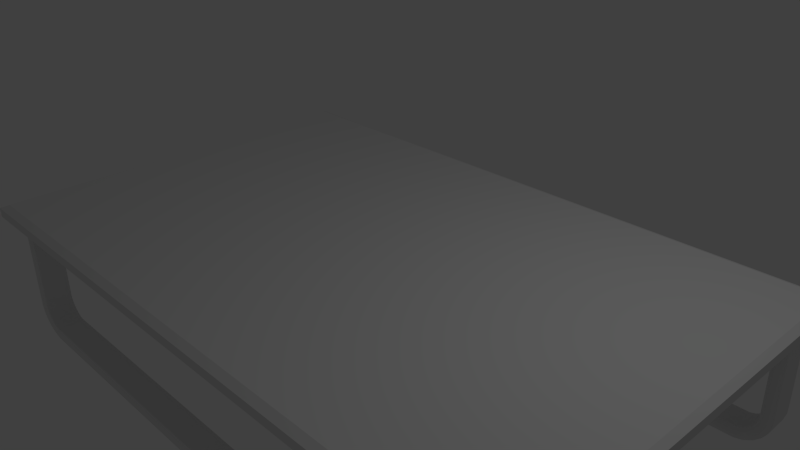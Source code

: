 # Source: MesaCentro.blend  (saved by Blender 2.73.0; exported with 4.5.12 LTS)
import bpy
from mathutils import Matrix  # noqa: F401  (used for matrix-valued properties, if any)

bpy.ops.wm.read_factory_settings(use_empty=True)
scene = bpy.context.scene
scene.name = 'Scene'

# ---- collections
col_collection_1 = bpy.data.collections.new('Collection 1'); scene.collection.children.link(col_collection_1)

# ---- materials (node trees are filled in below, after node groups)
mat_material = bpy.data.materials.new('Material')
mat_material.alpha_threshold = 0.0
mat_material.use_transparent_shadow = False
mat_material.roughness = 0.5
mat_material.line_color = (0.0, 0.0, 0.0, 1.0)

# ---- material node trees

# ---- world
world_world = bpy.data.worlds.new('World'); scene.world = world_world
world_world.color = (0.05088, 0.05088, 0.05088)
world_world.use_sun_shadow = False
world_world.sun_shadow_jitter_overblur = 0.0
world_world.cycles.sampling_method = 'MANUAL'
world_world.cycles.sample_map_resolution = 256

# ---- cameras
cam_camera = bpy.data.cameras.new('Camera')
cam_camera.clip_end = 100.0
cam_camera.lens = 35.0
cam_camera.sensor_width = 32.0
cam_camera.sensor_height = 18.0
cam_camera.ortho_scale = 7.314
cam_camera.dof.focus_distance = 0.0
cam_camera.dof.aperture_fstop = 128.0

# ---- lights
light_lamp = bpy.data.lights.new('Lamp', 'POINT')
light_lamp.transmission_factor = 0.0
light_lamp.cutoff_distance = 30.0
light_lamp.energy = 100.0
light_lamp.shadow_buffer_clip_start = 1.001
light_lamp.shadow_soft_size = 0.1
light_lamp.shadow_maximum_resolution = 0.006
light_lamp.use_absolute_resolution = True
light_lamp.cycles.use_multiple_importance_sampling = False

# ---- meshes
me_cube = bpy.data.meshes.new('Cube')
me_cube.from_pydata([(-4.562, -2.862, -0.1118), (-4.562, 2.862, -0.1118), (-4.562, -2.862, 0.1142), (-4.562, 2.862, 0.1142), (-4.663, -2.971, -0.06439), (-4.663, -2.971, 0.06676), (-4.663, 2.971, -0.06439), (-4.663, 2.971, 0.06676), (-4.458, -2.746, -1.413), (-4.458, -2.364, -1.413), (-4.283, -2.364, -1.413), (-4.283, -2.746, -1.413), (-4.458, -2.746, -0.1119), (-4.458, -2.364, -0.1119), (-4.283, -2.364, -0.1119), (-4.283, -2.746, -0.1119), (-4.4, -2.343, -0.1119), (-4.342, -2.343, -0.1119), (-4.342, -2.343, -1.413), (-4.4, -2.343, -1.413), (-4.342, -2.767, -0.1119), (-4.4, -2.767, -0.1119), (-4.4, -2.767, -1.413), (-4.342, -2.767, -1.413), (-4.455, -2.746, -1.537), (-4.455, -2.364, -1.537), (-4.286, -2.364, -1.492), (-4.286, -2.746, -1.492), (-4.343, -2.343, -1.507), (-4.399, -2.343, -1.522), (-4.399, -2.767, -1.522), (-4.343, -2.767, -1.507), (-4.422, -2.746, -1.652), (-4.422, -2.364, -1.652), (-4.27, -2.364, -1.564), (-4.27, -2.746, -1.564), (-4.321, -2.343, -1.593), (-4.371, -2.343, -1.622), (-4.371, -2.767, -1.622), (-4.321, -2.767, -1.593), (-4.36, -2.746, -1.752), (-4.36, -2.364, -1.752), (-4.236, -2.364, -1.628), (-4.236, -2.746, -1.628), (-4.278, -2.343, -1.67), (-4.319, -2.343, -1.711), (-4.319, -2.767, -1.711), (-4.278, -2.767, -1.67), (-4.261, -2.746, -1.847), (-4.261, -2.364, -1.847), (-4.173, -2.364, -1.696), (-4.173, -2.746, -1.696), (-4.202, -2.343, -1.746), (-4.232, -2.343, -1.797), (-4.232, -2.767, -1.797), (-4.202, -2.767, -1.746), (-4.139, -2.746, -1.914), (-4.139, -2.364, -1.914), (-4.093, -2.364, -1.745), (-4.093, -2.746, -1.745), (-4.109, -2.343, -1.801), (-4.124, -2.343, -1.858), (-4.124, -2.767, -1.858), (-4.109, -2.767, -1.801), (-4.018, -2.746, -1.943), (-4.018, -2.364, -1.943), (-4.018, -2.364, -1.768), (-4.018, -2.746, -1.768), (-4.018, -2.343, -1.827), (-4.018, -2.343, -1.885), (-4.018, -2.767, -1.885), (-4.018, -2.767, -1.827), (0.0, 2.862, -0.1118), (0.0, -2.862, -0.1118), (4.562, -2.862, -0.1118), (4.562, 2.862, -0.1118), (0.0, 2.862, 0.1142), (0.0, -2.862, 0.1142), (4.562, -2.862, 0.1142), (4.562, 2.862, 0.1142), (0.0, 2.971, -0.06439), (0.0, 2.971, 0.06676), (0.0, -2.971, -0.06439), (0.0, -2.971, 0.06676), (4.663, -2.971, -0.06439), (4.663, -2.971, 0.06676), (4.663, 2.971, -0.06439), (4.663, 2.971, 0.06676), (4.458, -2.746, -1.413), (4.458, -2.364, -1.413), (4.283, -2.364, -1.413), (4.283, -2.746, -1.413), (4.458, -2.746, -0.1119), (4.458, -2.364, -0.1119), (4.283, -2.364, -0.1119), (4.283, -2.746, -0.1119), (4.4, -2.343, -0.1119), (4.342, -2.343, -0.1119), (4.342, -2.343, -1.413), (4.4, -2.343, -1.413), (4.342, -2.767, -0.1119), (4.4, -2.767, -0.1119), (4.4, -2.767, -1.413), (4.342, -2.767, -1.413), (4.455, -2.746, -1.537), (4.455, -2.364, -1.537), (4.286, -2.364, -1.492), (4.286, -2.746, -1.492), (4.343, -2.343, -1.507), (4.399, -2.343, -1.522), (4.399, -2.767, -1.522), (4.343, -2.767, -1.507), (4.422, -2.746, -1.652), (4.422, -2.364, -1.652), (4.27, -2.364, -1.564), (4.27, -2.746, -1.564), (4.321, -2.343, -1.593), (4.371, -2.343, -1.622), (4.371, -2.767, -1.622), (4.321, -2.767, -1.593), (4.36, -2.746, -1.752), (4.36, -2.364, -1.752), (4.236, -2.364, -1.628), (4.236, -2.746, -1.628), (4.278, -2.343, -1.67), (4.319, -2.343, -1.711), (4.319, -2.767, -1.711), (4.278, -2.767, -1.67), (4.261, -2.746, -1.847), (4.261, -2.364, -1.847), (4.173, -2.364, -1.696), (4.173, -2.746, -1.696), (4.202, -2.343, -1.746), (4.232, -2.343, -1.797), (4.232, -2.767, -1.797), (4.202, -2.767, -1.746), (4.139, -2.746, -1.914), (4.139, -2.364, -1.914), (4.093, -2.364, -1.745), (4.093, -2.746, -1.745), (4.109, -2.343, -1.801), (4.124, -2.343, -1.858), (4.124, -2.767, -1.858), (4.109, -2.767, -1.801), (4.018, -2.746, -1.943), (4.018, -2.364, -1.943), (4.018, -2.364, -1.768), (4.018, -2.746, -1.768), (4.018, -2.343, -1.827), (4.018, -2.343, -1.885), (4.018, -2.767, -1.885), (4.018, -2.767, -1.827), (0.0, -2.746, -1.943), (0.0, -2.364, -1.943), (0.0, -2.364, -1.768), (0.0, -2.746, -1.768), (0.0, -2.343, -1.827), (0.0, -2.343, -1.885), (0.0, -2.767, -1.885), (0.0, -2.767, -1.827), (-4.458, 2.364, -1.413), (-4.458, 2.746, -1.413), (-4.283, 2.746, -1.413), (-4.283, 2.364, -1.413), (-4.458, 2.364, -0.1119), (-4.458, 2.746, -0.1119), (-4.283, 2.746, -0.1119), (-4.283, 2.364, -0.1119), (-4.4, 2.767, -0.1119), (-4.342, 2.767, -0.1119), (-4.342, 2.767, -1.413), (-4.4, 2.767, -1.413), (-4.342, 2.343, -0.1119), (-4.4, 2.343, -0.1119), (-4.4, 2.343, -1.413), (-4.342, 2.343, -1.413), (-4.455, 2.364, -1.537), (-4.455, 2.746, -1.537), (-4.286, 2.746, -1.492), (-4.286, 2.364, -1.492), (-4.343, 2.767, -1.507), (-4.399, 2.767, -1.522), (-4.399, 2.343, -1.522), (-4.343, 2.343, -1.507), (-4.422, 2.364, -1.652), (-4.422, 2.746, -1.652), (-4.27, 2.746, -1.564), (-4.27, 2.364, -1.564), (-4.321, 2.767, -1.593), (-4.371, 2.767, -1.622), (-4.371, 2.343, -1.622), (-4.321, 2.343, -1.593), (-4.36, 2.364, -1.752), (-4.36, 2.746, -1.752), (-4.236, 2.746, -1.628), (-4.236, 2.364, -1.628), (-4.278, 2.767, -1.67), (-4.319, 2.767, -1.711), (-4.319, 2.343, -1.711), (-4.278, 2.343, -1.67), (-4.261, 2.364, -1.847), (-4.261, 2.746, -1.847), (-4.173, 2.746, -1.696), (-4.173, 2.364, -1.696), (-4.202, 2.767, -1.746), (-4.232, 2.767, -1.797), (-4.232, 2.343, -1.797), (-4.202, 2.343, -1.746), (-4.139, 2.364, -1.914), (-4.139, 2.746, -1.914), (-4.093, 2.746, -1.745), (-4.093, 2.364, -1.745), (-4.109, 2.767, -1.801), (-4.124, 2.767, -1.858), (-4.124, 2.343, -1.858), (-4.109, 2.343, -1.801), (-4.018, 2.364, -1.943), (-4.018, 2.746, -1.943), (-4.018, 2.746, -1.768), (-4.018, 2.364, -1.768), (-4.018, 2.767, -1.827), (-4.018, 2.767, -1.885), (-4.018, 2.343, -1.885), (-4.018, 2.343, -1.827), (4.458, 2.364, -1.413), (4.458, 2.746, -1.413), (4.283, 2.746, -1.413), (4.283, 2.364, -1.413), (4.458, 2.364, -0.1119), (4.458, 2.746, -0.1119), (4.283, 2.746, -0.1119), (4.283, 2.364, -0.1119), (4.4, 2.767, -0.1119), (4.342, 2.767, -0.1119), (4.342, 2.767, -1.413), (4.4, 2.767, -1.413), (4.342, 2.343, -0.1119), (4.4, 2.343, -0.1119), (4.4, 2.343, -1.413), (4.342, 2.343, -1.413), (4.455, 2.364, -1.537), (4.455, 2.746, -1.537), (4.286, 2.746, -1.492), (4.286, 2.364, -1.492), (4.343, 2.767, -1.507), (4.399, 2.767, -1.522), (4.399, 2.343, -1.522), (4.343, 2.343, -1.507), (4.422, 2.364, -1.652), (4.422, 2.746, -1.652), (4.27, 2.746, -1.564), (4.27, 2.364, -1.564), (4.321, 2.767, -1.593), (4.371, 2.767, -1.622), (4.371, 2.343, -1.622), (4.321, 2.343, -1.593), (4.36, 2.364, -1.752), (4.36, 2.746, -1.752), (4.236, 2.746, -1.628), (4.236, 2.364, -1.628), (4.278, 2.767, -1.67), (4.319, 2.767, -1.711), (4.319, 2.343, -1.711), (4.278, 2.343, -1.67), (4.261, 2.364, -1.847), (4.261, 2.746, -1.847), (4.173, 2.746, -1.696), (4.173, 2.364, -1.696), (4.202, 2.767, -1.746), (4.232, 2.767, -1.797), (4.232, 2.343, -1.797), (4.202, 2.343, -1.746), (4.139, 2.364, -1.914), (4.139, 2.746, -1.914), (4.093, 2.746, -1.745), (4.093, 2.364, -1.745), (4.109, 2.767, -1.801), (4.124, 2.767, -1.858), (4.124, 2.343, -1.858), (4.109, 2.343, -1.801), (4.018, 2.364, -1.943), (4.018, 2.746, -1.943), (4.018, 2.746, -1.768), (4.018, 2.364, -1.768), (4.018, 2.767, -1.827), (4.018, 2.767, -1.885), (4.018, 2.343, -1.885), (4.018, 2.343, -1.827), (0.0, 2.364, -1.943), (0.0, 2.746, -1.943), (0.0, 2.746, -1.768), (0.0, 2.364, -1.768), (0.0, 2.767, -1.827), (0.0, 2.767, -1.885), (0.0, 2.343, -1.885), (0.0, 2.343, -1.827)], [], [(72, 73, 0, 1), (76, 3, 2, 77), (76, 81, 7, 3), (83, 77, 2, 5), (5, 2, 3, 7), (80, 72, 1, 6), (81, 80, 6, 7), (0, 4, 6, 1), (4, 5, 7, 6), (73, 82, 4, 0), (82, 83, 5, 4), (12, 13, 9, 8), (17, 14, 10, 18), (14, 15, 11, 10), (21, 12, 8, 22), (19, 18, 28, 29), (21, 16, 13, 12), (15, 14, 17, 20), (20, 17, 16, 21), (22, 8, 24, 30), (23, 22, 30, 31), (15, 20, 23, 11), (20, 21, 22, 23), (13, 16, 19, 9), (16, 17, 18, 19), (29, 28, 36, 37), (30, 24, 32, 38), (31, 30, 38, 39), (18, 10, 26, 28), (11, 23, 31, 27), (10, 11, 27, 26), (9, 19, 29, 25), (8, 9, 25, 24), (37, 36, 44, 45), (38, 32, 40, 46), (39, 38, 46, 47), (28, 26, 34, 36), (27, 31, 39, 35), (26, 27, 35, 34), (25, 29, 37, 33), (24, 25, 33, 32), (45, 44, 52, 53), (46, 40, 48, 54), (47, 46, 54, 55), (36, 34, 42, 44), (35, 39, 47, 43), (34, 35, 43, 42), (33, 37, 45, 41), (32, 33, 41, 40), (53, 52, 60, 61), (54, 48, 56, 62), (55, 54, 62, 63), (44, 42, 50, 52), (43, 47, 55, 51), (42, 43, 51, 50), (41, 45, 53, 49), (40, 41, 49, 48), (61, 60, 68, 69), (62, 56, 64, 70), (63, 62, 70, 71), (52, 50, 58, 60), (51, 55, 63, 59), (50, 51, 59, 58), (49, 53, 61, 57), (48, 49, 57, 56), (69, 68, 156, 157), (70, 64, 152, 158), (71, 70, 158, 159), (60, 58, 66, 68), (59, 63, 71, 67), (58, 59, 67, 66), (57, 61, 69, 65), (56, 57, 65, 64), (68, 66, 154, 156), (67, 71, 159, 155), (66, 67, 155, 154), (65, 69, 157, 153), (64, 65, 153, 152), (72, 75, 74, 73), (76, 77, 78, 79), (76, 79, 87, 81), (83, 85, 78, 77), (85, 87, 79, 78), (80, 86, 75, 72), (81, 87, 86, 80), (74, 75, 86, 84), (84, 86, 87, 85), (73, 74, 84, 82), (82, 84, 85, 83), (92, 88, 89, 93), (97, 98, 90, 94), (94, 90, 91, 95), (101, 102, 88, 92), (99, 109, 108, 98), (101, 92, 93, 96), (95, 100, 97, 94), (100, 101, 96, 97), (102, 110, 104, 88), (103, 111, 110, 102), (95, 91, 103, 100), (100, 103, 102, 101), (93, 89, 99, 96), (96, 99, 98, 97), (109, 117, 116, 108), (110, 118, 112, 104), (111, 119, 118, 110), (98, 108, 106, 90), (91, 107, 111, 103), (90, 106, 107, 91), (89, 105, 109, 99), (88, 104, 105, 89), (117, 125, 124, 116), (118, 126, 120, 112), (119, 127, 126, 118), (108, 116, 114, 106), (107, 115, 119, 111), (106, 114, 115, 107), (105, 113, 117, 109), (104, 112, 113, 105), (125, 133, 132, 124), (126, 134, 128, 120), (127, 135, 134, 126), (116, 124, 122, 114), (115, 123, 127, 119), (114, 122, 123, 115), (113, 121, 125, 117), (112, 120, 121, 113), (133, 141, 140, 132), (134, 142, 136, 128), (135, 143, 142, 134), (124, 132, 130, 122), (123, 131, 135, 127), (122, 130, 131, 123), (121, 129, 133, 125), (120, 128, 129, 121), (141, 149, 148, 140), (142, 150, 144, 136), (143, 151, 150, 142), (132, 140, 138, 130), (131, 139, 143, 135), (130, 138, 139, 131), (129, 137, 141, 133), (128, 136, 137, 129), (149, 157, 156, 148), (150, 158, 152, 144), (151, 159, 158, 150), (140, 148, 146, 138), (139, 147, 151, 143), (138, 146, 147, 139), (137, 145, 149, 141), (136, 144, 145, 137), (166, 167, 163, 162), (169, 166, 162, 170), (164, 165, 161, 160), (148, 156, 154, 146), (147, 155, 159, 151), (146, 154, 155, 147), (145, 153, 157, 149), (144, 152, 153, 145), (173, 164, 160, 174), (171, 170, 180, 181), (173, 168, 165, 164), (167, 166, 169, 172), (172, 169, 168, 173), (174, 160, 176, 182), (175, 174, 182, 183), (167, 172, 175, 163), (172, 173, 174, 175), (165, 168, 171, 161), (168, 169, 170, 171), (181, 180, 188, 189), (182, 176, 184, 190), (183, 182, 190, 191), (170, 162, 178, 180), (163, 175, 183, 179), (162, 163, 179, 178), (161, 171, 181, 177), (160, 161, 177, 176), (189, 188, 196, 197), (190, 184, 192, 198), (191, 190, 198, 199), (180, 178, 186, 188), (179, 183, 191, 187), (178, 179, 187, 186), (177, 181, 189, 185), (176, 177, 185, 184), (197, 196, 204, 205), (198, 192, 200, 206), (199, 198, 206, 207), (188, 186, 194, 196), (187, 191, 199, 195), (186, 187, 195, 194), (185, 189, 197, 193), (184, 185, 193, 192), (205, 204, 212, 213), (206, 200, 208, 214), (207, 206, 214, 215), (196, 194, 202, 204), (195, 199, 207, 203), (194, 195, 203, 202), (193, 197, 205, 201), (192, 193, 201, 200), (213, 212, 220, 221), (214, 208, 216, 222), (215, 214, 222, 223), (204, 202, 210, 212), (203, 207, 215, 211), (202, 203, 211, 210), (201, 205, 213, 209), (200, 201, 209, 208), (221, 220, 292, 293), (222, 216, 288, 294), (223, 222, 294, 295), (212, 210, 218, 220), (211, 215, 223, 219), (210, 211, 219, 218), (209, 213, 221, 217), (208, 209, 217, 216), (220, 218, 290, 292), (219, 223, 295, 291), (218, 219, 291, 290), (217, 221, 293, 289), (216, 217, 289, 288), (228, 224, 225, 229), (233, 234, 226, 230), (230, 226, 227, 231), (237, 238, 224, 228), (235, 245, 244, 234), (237, 228, 229, 232), (231, 236, 233, 230), (236, 237, 232, 233), (238, 246, 240, 224), (239, 247, 246, 238), (231, 227, 239, 236), (236, 239, 238, 237), (229, 225, 235, 232), (232, 235, 234, 233), (245, 253, 252, 244), (246, 254, 248, 240), (247, 255, 254, 246), (234, 244, 242, 226), (227, 243, 247, 239), (226, 242, 243, 227), (225, 241, 245, 235), (224, 240, 241, 225), (253, 261, 260, 252), (254, 262, 256, 248), (255, 263, 262, 254), (244, 252, 250, 242), (243, 251, 255, 247), (242, 250, 251, 243), (241, 249, 253, 245), (240, 248, 249, 241), (261, 269, 268, 260), (262, 270, 264, 256), (263, 271, 270, 262), (252, 260, 258, 250), (251, 259, 263, 255), (250, 258, 259, 251), (249, 257, 261, 253), (248, 256, 257, 249), (269, 277, 276, 268), (270, 278, 272, 264), (271, 279, 278, 270), (260, 268, 266, 258), (259, 267, 271, 263), (258, 266, 267, 259), (257, 265, 269, 261), (256, 264, 265, 257), (277, 285, 284, 276), (278, 286, 280, 272), (279, 287, 286, 278), (268, 276, 274, 266), (267, 275, 279, 271), (266, 274, 275, 267), (265, 273, 277, 269), (264, 272, 273, 265), (285, 293, 292, 284), (286, 294, 288, 280), (287, 295, 294, 286), (276, 284, 282, 274), (275, 283, 287, 279), (274, 282, 283, 275), (273, 281, 285, 277), (272, 280, 281, 273), (284, 292, 290, 282), (283, 291, 295, 287), (282, 290, 291, 283), (281, 289, 293, 285), (280, 288, 289, 281)])
_uv = me_cube.uv_layers.new(name='UVMap')
_uv.uv.foreach_set('vector', [0.386, 0.5296, 0.386, 0.9876, 0.02097, 0.9876, 0.02097, 0.5296, 0.4021, 0.4906, 0.03715, 0.4906, 0.03714, 0.03267, 0.4021, 0.03267, 0.4021, 0.4906, 0.4021, 0.5002, 0.02907, 0.5002, 0.03715, 0.4906, 0.4021, 0.02312, 0.4021, 0.03267, 0.03714, 0.03267, 0.02906, 0.02312, 0.02821, 0.02391, 0.03714, 0.03267, 0.03715, 0.4906, 0.02822, 0.4994, 0.4021, 0.5107, 0.4021, 0.5202, 0.03715, 0.5202, 0.02907, 0.5106, 0.4021, 0.5002, 0.4021, 0.5107, 0.02907, 0.5106, 0.02907, 0.5002, 0.008785, 0.03267, 0.01772, 0.02391, 0.01773, 0.4994, 0.008795, 0.4906, 0.01772, 0.02391, 0.02821, 0.02391, 0.02822, 0.4994, 0.01773, 0.4994, 0.4021, 0.003075, 0.4021, 0.01263, 0.02906, 0.01263, 0.03714, 0.003074, 0.4021, 0.01263, 0.4021, 0.02312, 0.02906, 0.02312, 0.02906, 0.01263, 0.8607, 0.9806, 0.8314, 0.9817, 0.827, 0.8815, 0.8554, 0.8785, 0.9085, 0.9797, 0.9036, 0.9796, 0.905, 0.8761, 0.91, 0.8765, 0.9036, 0.9796, 0.875, 0.9799, 0.8698, 0.8765, 0.905, 0.8761, 0.8656, 0.9803, 0.8607, 0.9806, 0.8554, 0.8785, 0.8602, 0.8778, 0.9146, 0.8771, 0.91, 0.8765, 0.9115, 0.8688, 0.9162, 0.8689, 0.8735, 0.9886, 0.9053, 0.9883, 0.9037, 0.9927, 0.8752, 0.993, 0.875, 0.9799, 0.9036, 0.9796, 0.9052, 0.984, 0.8735, 0.9843, 0.8735, 0.9843, 0.9052, 0.984, 0.9053, 0.9883, 0.8735, 0.9886, 0.8602, 0.8778, 0.8554, 0.8785, 0.8539, 0.8697, 0.8585, 0.8695, 0.8648, 0.8771, 0.8602, 0.8778, 0.8585, 0.8695, 0.8632, 0.8694, 0.875, 0.9799, 0.8701, 0.9801, 0.8648, 0.8771, 0.8698, 0.8765, 0.8701, 0.9801, 0.8656, 0.9803, 0.8602, 0.8778, 0.8648, 0.8771, 0.9179, 0.9798, 0.9131, 0.9797, 0.9146, 0.8771, 0.9193, 0.8777, 0.9131, 0.9797, 0.9085, 0.9797, 0.91, 0.8765, 0.9146, 0.8771, 0.9162, 0.8689, 0.9115, 0.8688, 0.9123, 0.8612, 0.917, 0.861, 0.8585, 0.8695, 0.8539, 0.8697, 0.853, 0.8614, 0.8576, 0.8616, 0.8632, 0.8694, 0.8585, 0.8695, 0.8576, 0.8616, 0.8624, 0.8618, 0.91, 0.8765, 0.905, 0.8761, 0.9059, 0.8688, 0.9115, 0.8688, 0.8698, 0.8765, 0.8648, 0.8771, 0.8632, 0.8694, 0.8688, 0.8693, 0.905, 0.8761, 0.8698, 0.8765, 0.8688, 0.8693, 0.9059, 0.8688, 0.9193, 0.8777, 0.9146, 0.8771, 0.9162, 0.8689, 0.9207, 0.8691, 0.8554, 0.8785, 0.827, 0.8815, 0.8262, 0.8721, 0.8539, 0.8697, 0.917, 0.861, 0.9123, 0.8612, 0.9127, 0.8536, 0.9175, 0.8532, 0.8576, 0.8616, 0.853, 0.8614, 0.8525, 0.8532, 0.8572, 0.8536, 0.8624, 0.8618, 0.8576, 0.8616, 0.8572, 0.8536, 0.862, 0.8541, 0.9115, 0.8688, 0.9059, 0.8688, 0.9065, 0.8615, 0.9123, 0.8612, 0.8688, 0.8693, 0.8632, 0.8694, 0.8624, 0.8618, 0.8682, 0.8621, 0.9059, 0.8688, 0.8688, 0.8693, 0.8682, 0.8621, 0.9065, 0.8615, 0.9207, 0.8691, 0.9162, 0.8689, 0.917, 0.861, 0.9215, 0.861, 0.8539, 0.8697, 0.8262, 0.8721, 0.8255, 0.8632, 0.853, 0.8614, 0.9175, 0.8532, 0.9127, 0.8536, 0.9129, 0.8441, 0.9178, 0.8436, 0.8572, 0.8536, 0.8525, 0.8532, 0.8522, 0.8434, 0.857, 0.8439, 0.862, 0.8541, 0.8572, 0.8536, 0.857, 0.8439, 0.8619, 0.8445, 0.9123, 0.8612, 0.9065, 0.8615, 0.9068, 0.8542, 0.9127, 0.8536, 0.8682, 0.8621, 0.8624, 0.8618, 0.862, 0.8541, 0.8679, 0.8547, 0.9065, 0.8615, 0.8682, 0.8621, 0.8679, 0.8547, 0.9068, 0.8542, 0.9215, 0.861, 0.917, 0.861, 0.9175, 0.8532, 0.922, 0.8529, 0.853, 0.8614, 0.8255, 0.8632, 0.8249, 0.8545, 0.8525, 0.8532, 0.9178, 0.8436, 0.9129, 0.8441, 0.9129, 0.8342, 0.9179, 0.8336, 0.857, 0.8439, 0.8522, 0.8434, 0.8521, 0.8333, 0.857, 0.8338, 0.8619, 0.8445, 0.857, 0.8439, 0.857, 0.8338, 0.8621, 0.8345, 0.9127, 0.8536, 0.9068, 0.8542, 0.907, 0.8448, 0.9129, 0.8441, 0.8679, 0.8547, 0.862, 0.8541, 0.8619, 0.8445, 0.8679, 0.8452, 0.9068, 0.8542, 0.8679, 0.8547, 0.8679, 0.8452, 0.907, 0.8448, 0.922, 0.8529, 0.9175, 0.8532, 0.9178, 0.8436, 0.9224, 0.8433, 0.8525, 0.8532, 0.8249, 0.8545, 0.8243, 0.8442, 0.8522, 0.8434, 0.9179, 0.8336, 0.9129, 0.8342, 0.9124, 0.8255, 0.9177, 0.8245, 0.857, 0.8338, 0.8521, 0.8333, 0.8521, 0.824, 0.8573, 0.8247, 0.8621, 0.8345, 0.857, 0.8338, 0.8573, 0.8247, 0.8626, 0.8258, 0.9129, 0.8441, 0.907, 0.8448, 0.9069, 0.8351, 0.9129, 0.8342, 0.8679, 0.8452, 0.8619, 0.8445, 0.8621, 0.8345, 0.868, 0.8354, 0.907, 0.8448, 0.8679, 0.8452, 0.868, 0.8354, 0.9069, 0.8351, 0.9224, 0.8433, 0.9178, 0.8436, 0.9179, 0.8336, 0.9228, 0.8332, 0.8522, 0.8434, 0.8243, 0.8442, 0.8238, 0.8336, 0.8521, 0.8333, 0.9177, 0.8245, 0.9124, 0.8255, 0.9071, 0.501, 0.9128, 0.501, 0.8573, 0.8247, 0.8521, 0.824, 0.856, 0.501, 0.8618, 0.501, 0.8626, 0.8258, 0.8573, 0.8247, 0.8618, 0.501, 0.8675, 0.501, 0.9129, 0.8342, 0.9069, 0.8351, 0.9065, 0.8269, 0.9124, 0.8255, 0.868, 0.8354, 0.8621, 0.8345, 0.8626, 0.8258, 0.8685, 0.8272, 0.9069, 0.8351, 0.868, 0.8354, 0.8685, 0.8272, 0.9065, 0.8269, 0.9228, 0.8332, 0.9179, 0.8336, 0.9177, 0.8245, 0.923, 0.8238, 0.8521, 0.8333, 0.8238, 0.8336, 0.8235, 0.8241, 0.8521, 0.824, 0.9124, 0.8255, 0.9065, 0.8269, 0.9017, 0.501, 0.9071, 0.501, 0.8685, 0.8272, 0.8626, 0.8258, 0.8675, 0.501, 0.8731, 0.501, 0.9065, 0.8269, 0.8685, 0.8272, 0.8731, 0.501, 0.9017, 0.501, 0.923, 0.8238, 0.9177, 0.8245, 0.9128, 0.501, 0.9184, 0.501, 0.8521, 0.824, 0.8235, 0.8241, 0.8253, 0.501, 0.856, 0.501, 0.386, 0.5296, 0.751, 0.5296, 0.751, 0.9876, 0.386, 0.9876, 0.4021, 0.4906, 0.4021, 0.03267, 0.7671, 0.03267, 0.7671, 0.4906, 0.4021, 0.4906, 0.7671, 0.4906, 0.7752, 0.5002, 0.4021, 0.5002, 0.4021, 0.02312, 0.7752, 0.02312, 0.7671, 0.03267, 0.4021, 0.03267, 0.7761, 0.02391, 0.7761, 0.4994, 0.7671, 0.4906, 0.7671, 0.03267, 0.4021, 0.5107, 0.7752, 0.5107, 0.7671, 0.5202, 0.4021, 0.5202, 0.4021, 0.5002, 0.7752, 0.5002, 0.7752, 0.5107, 0.4021, 0.5107, 0.7955, 0.03267, 0.7955, 0.4906, 0.7866, 0.4994, 0.7866, 0.0239, 0.7866, 0.0239, 0.7866, 0.4994, 0.7761, 0.4994, 0.7761, 0.02391, 0.4021, 0.003075, 0.7671, 0.003074, 0.7752, 0.01263, 0.4021, 0.01263, 0.4021, 0.01263, 0.7752, 0.01263, 0.7752, 0.02312, 0.4021, 0.02312, 0.8607, 0.02138, 0.8554, 0.1234, 0.827, 0.1205, 0.8314, 0.0202, 0.9085, 0.02227, 0.9101, 0.1254, 0.905, 0.1258, 0.9036, 0.02233, 0.9036, 0.02233, 0.905, 0.1258, 0.8698, 0.1254, 0.8751, 0.02207, 0.8656, 0.02162, 0.8602, 0.1241, 0.8554, 0.1234, 0.8607, 0.02138, 0.9146, 0.1248, 0.9162, 0.1331, 0.9115, 0.1332, 0.9101, 0.1254, 0.8735, 0.01332, 0.8752, 0.008965, 0.9037, 0.009221, 0.9053, 0.0136, 0.8751, 0.02207, 0.8735, 0.01769, 0.9053, 0.01797, 0.9036, 0.02233, 0.8735, 0.01769, 0.8735, 0.01332, 0.9053, 0.0136, 0.9053, 0.01797, 0.8602, 0.1241, 0.8585, 0.1324, 0.8539, 0.1323, 0.8554, 0.1234, 0.8648, 0.1248, 0.8632, 0.1326, 0.8585, 0.1324, 0.8602, 0.1241, 0.8751, 0.02207, 0.8698, 0.1254, 0.8648, 0.1248, 0.8702, 0.02184, 0.8702, 0.02184, 0.8648, 0.1248, 0.8602, 0.1241, 0.8656, 0.02162, 0.918, 0.02215, 0.9193, 0.1243, 0.9146, 0.1248, 0.9131, 0.02221, 0.9131, 0.02221, 0.9146, 0.1248, 0.9101, 0.1254, 0.9085, 0.02227, 0.9162, 0.1331, 0.917, 0.1409, 0.9123, 0.1407, 0.9115, 0.1332, 0.8585, 0.1324, 0.8576, 0.1404, 0.853, 0.1405, 0.8539, 0.1323, 0.8632, 0.1326, 0.8624, 0.1402, 0.8576, 0.1404, 0.8585, 0.1324, 0.9101, 0.1254, 0.9115, 0.1332, 0.9059, 0.1332, 0.905, 0.1258, 0.8698, 0.1254, 0.8688, 0.1326, 0.8632, 0.1326, 0.8648, 0.1248, 0.905, 0.1258, 0.9059, 0.1332, 0.8688, 0.1326, 0.8698, 0.1254, 0.9193, 0.1243, 0.9207, 0.1329, 0.9162, 0.1331, 0.9146, 0.1248, 0.8554, 0.1234, 0.8539, 0.1323, 0.8262, 0.1298, 0.827, 0.1205, 0.917, 0.1409, 0.9175, 0.1488, 0.9127, 0.1483, 0.9123, 0.1407, 0.8576, 0.1404, 0.8572, 0.1484, 0.8526, 0.1487, 0.853, 0.1405, 0.8624, 0.1402, 0.8621, 0.1479, 0.8572, 0.1484, 0.8576, 0.1404, 0.9115, 0.1332, 0.9123, 0.1407, 0.9065, 0.1404, 0.9059, 0.1332, 0.8688, 0.1326, 0.8682, 0.1399, 0.8624, 0.1402, 0.8632, 0.1326, 0.9059, 0.1332, 0.9065, 0.1404, 0.8682, 0.1399, 0.8688, 0.1326, 0.9207, 0.1329, 0.9215, 0.141, 0.917, 0.1409, 0.9162, 0.1331, 0.8539, 0.1323, 0.853, 0.1405, 0.8255, 0.1387, 0.8262, 0.1298, 0.9175, 0.1488, 0.9178, 0.1584, 0.9129, 0.1578, 0.9127, 0.1483, 0.8572, 0.1484, 0.857, 0.1581, 0.8523, 0.1585, 0.8526, 0.1487, 0.8621, 0.1479, 0.862, 0.1575, 0.857, 0.1581, 0.8572, 0.1484, 0.9123, 0.1407, 0.9127, 0.1483, 0.9068, 0.1477, 0.9065, 0.1404, 0.8682, 0.1399, 0.8679, 0.1472, 0.8621, 0.1479, 0.8624, 0.1402, 0.9065, 0.1404, 0.9068, 0.1477, 0.8679, 0.1472, 0.8682, 0.1399, 0.9215, 0.141, 0.922, 0.149, 0.9175, 0.1488, 0.917, 0.1409, 0.853, 0.1405, 0.8526, 0.1487, 0.8249, 0.1475, 0.8255, 0.1387, 0.9178, 0.1584, 0.9179, 0.1683, 0.9129, 0.1677, 0.9129, 0.1578, 0.857, 0.1581, 0.857, 0.1681, 0.8521, 0.1687, 0.8523, 0.1585, 0.862, 0.1575, 0.8621, 0.1674, 0.857, 0.1681, 0.857, 0.1581, 0.9127, 0.1483, 0.9129, 0.1578, 0.907, 0.1571, 0.9068, 0.1477, 0.8679, 0.1472, 0.8679, 0.1567, 0.862, 0.1575, 0.8621, 0.1479, 0.9068, 0.1477, 0.907, 0.1571, 0.8679, 0.1567, 0.8679, 0.1472, 0.922, 0.149, 0.9224, 0.1587, 0.9178, 0.1584, 0.9175, 0.1488, 0.8526, 0.1487, 0.8523, 0.1585, 0.8243, 0.1578, 0.8249, 0.1475, 0.9179, 0.1683, 0.9177, 0.1774, 0.9124, 0.1764, 0.9129, 0.1677, 0.857, 0.1681, 0.8573, 0.1772, 0.8521, 0.178, 0.8521, 0.1687, 0.8621, 0.1674, 0.8627, 0.1761, 0.8573, 0.1772, 0.857, 0.1681, 0.9129, 0.1578, 0.9129, 0.1677, 0.9069, 0.1669, 0.907, 0.1571, 0.8679, 0.1567, 0.8681, 0.1665, 0.8621, 0.1674, 0.862, 0.1575, 0.907, 0.1571, 0.9069, 0.1669, 0.8681, 0.1665, 0.8679, 0.1567, 0.9224, 0.1587, 0.9228, 0.1687, 0.9179, 0.1683, 0.9178, 0.1584, 0.8523, 0.1585, 0.8521, 0.1687, 0.8238, 0.1683, 0.8243, 0.1578, 0.9177, 0.1774, 0.9128, 0.501, 0.9071, 0.501, 0.9124, 0.1764, 0.8573, 0.1772, 0.8618, 0.501, 0.856, 0.501, 0.8521, 0.178, 0.8627, 0.1761, 0.8675, 0.501, 0.8618, 0.501, 0.8573, 0.1772, 0.9129, 0.1677, 0.9124, 0.1764, 0.9065, 0.1751, 0.9069, 0.1669, 0.8681, 0.1665, 0.8685, 0.1747, 0.8627, 0.1761, 0.8621, 0.1674, 0.9069, 0.1669, 0.9065, 0.1751, 0.8685, 0.1747, 0.8681, 0.1665, 0.9228, 0.1687, 0.923, 0.1782, 0.9177, 0.1774, 0.9179, 0.1683, 0.8521, 0.1687, 0.8521, 0.178, 0.8235, 0.1778, 0.8238, 0.1683, 0.9036, 0.9796, 0.875, 0.9799, 0.8698, 0.8765, 0.905, 0.8761, 0.9085, 0.9797, 0.9036, 0.9796, 0.905, 0.8761, 0.91, 0.8765, 0.8607, 0.9806, 0.8314, 0.9817, 0.827, 0.8815, 0.8554, 0.8785, 0.9124, 0.1764, 0.9071, 0.501, 0.9017, 0.501, 0.9065, 0.1751, 0.8685, 0.1747, 0.8731, 0.501, 0.8675, 0.501, 0.8627, 0.1761, 0.9065, 0.1751, 0.9017, 0.501, 0.8731, 0.501, 0.8685, 0.1747, 0.923, 0.1782, 0.9184, 0.501, 0.9128, 0.501, 0.9177, 0.1774, 0.8521, 0.178, 0.856, 0.501, 0.8253, 0.501, 0.8235, 0.1778, 0.8656, 0.9803, 0.8607, 0.9806, 0.8554, 0.8785, 0.8602, 0.8778, 0.9146, 0.8771, 0.91, 0.8765, 0.9115, 0.8688, 0.9162, 0.8689, 0.8735, 0.9886, 0.9053, 0.9883, 0.9037, 0.9927, 0.8752, 0.993, 0.875, 0.9799, 0.9036, 0.9796, 0.9052, 0.984, 0.8735, 0.9843, 0.8735, 0.9843, 0.9052, 0.984, 0.9053, 0.9883, 0.8735, 0.9886, 0.8602, 0.8778, 0.8554, 0.8785, 0.8539, 0.8697, 0.8585, 0.8695, 0.8648, 0.8771, 0.8602, 0.8778, 0.8585, 0.8695, 0.8632, 0.8694, 0.875, 0.9799, 0.8701, 0.9801, 0.8648, 0.8771, 0.8698, 0.8765, 0.8701, 0.9801, 0.8656, 0.9803, 0.8602, 0.8778, 0.8648, 0.8771, 0.9179, 0.9798, 0.9131, 0.9797, 0.9146, 0.8771, 0.9193, 0.8777, 0.9131, 0.9797, 0.9085, 0.9797, 0.91, 0.8765, 0.9146, 0.8771, 0.9162, 0.8689, 0.9115, 0.8688, 0.9123, 0.8612, 0.917, 0.861, 0.8585, 0.8695, 0.8539, 0.8697, 0.853, 0.8614, 0.8576, 0.8616, 0.8632, 0.8694, 0.8585, 0.8695, 0.8576, 0.8616, 0.8624, 0.8618, 0.91, 0.8765, 0.905, 0.8761, 0.9059, 0.8688, 0.9115, 0.8688, 0.8698, 0.8765, 0.8648, 0.8771, 0.8632, 0.8694, 0.8688, 0.8693, 0.905, 0.8761, 0.8698, 0.8765, 0.8688, 0.8693, 0.9059, 0.8688, 0.9193, 0.8777, 0.9146, 0.8771, 0.9162, 0.8689, 0.9207, 0.8691, 0.8554, 0.8785, 0.827, 0.8815, 0.8262, 0.8721, 0.8539, 0.8697, 0.917, 0.861, 0.9123, 0.8612, 0.9127, 0.8536, 0.9175, 0.8532, 0.8576, 0.8616, 0.853, 0.8614, 0.8525, 0.8532, 0.8572, 0.8536, 0.8624, 0.8618, 0.8576, 0.8616, 0.8572, 0.8536, 0.862, 0.8541, 0.9115, 0.8688, 0.9059, 0.8688, 0.9065, 0.8615, 0.9123, 0.8612, 0.8688, 0.8693, 0.8632, 0.8694, 0.8624, 0.8618, 0.8682, 0.8621, 0.9059, 0.8688, 0.8688, 0.8693, 0.8682, 0.8621, 0.9065, 0.8615, 0.9207, 0.8691, 0.9162, 0.8689, 0.917, 0.861, 0.9215, 0.861, 0.8539, 0.8697, 0.8262, 0.8721, 0.8255, 0.8632, 0.853, 0.8614, 0.9175, 0.8532, 0.9127, 0.8536, 0.9129, 0.8441, 0.9178, 0.8436, 0.8572, 0.8536, 0.8525, 0.8532, 0.8522, 0.8434, 0.857, 0.8439, 0.862, 0.8541, 0.8572, 0.8536, 0.857, 0.8439, 0.8619, 0.8445, 0.9123, 0.8612, 0.9065, 0.8615, 0.9068, 0.8542, 0.9127, 0.8536, 0.8682, 0.8621, 0.8624, 0.8618, 0.862, 0.8541, 0.8679, 0.8547, 0.9065, 0.8615, 0.8682, 0.8621, 0.8679, 0.8547, 0.9068, 0.8542, 0.9215, 0.861, 0.917, 0.861, 0.9175, 0.8532, 0.922, 0.8529, 0.853, 0.8614, 0.8255, 0.8632, 0.8249, 0.8545, 0.8525, 0.8532, 0.9178, 0.8436, 0.9129, 0.8441, 0.9129, 0.8342, 0.9179, 0.8336, 0.857, 0.8439, 0.8522, 0.8434, 0.8521, 0.8333, 0.857, 0.8338, 0.8619, 0.8445, 0.857, 0.8439, 0.857, 0.8338, 0.8621, 0.8345, 0.9127, 0.8536, 0.9068, 0.8542, 0.907, 0.8448, 0.9129, 0.8441, 0.8679, 0.8547, 0.862, 0.8541, 0.8619, 0.8445, 0.8679, 0.8452, 0.9068, 0.8542, 0.8679, 0.8547, 0.8679, 0.8452, 0.907, 0.8448, 0.922, 0.8529, 0.9175, 0.8532, 0.9178, 0.8436, 0.9224, 0.8433, 0.8525, 0.8532, 0.8249, 0.8545, 0.8243, 0.8442, 0.8522, 0.8434, 0.9179, 0.8336, 0.9129, 0.8342, 0.9124, 0.8255, 0.9177, 0.8245, 0.857, 0.8338, 0.8521, 0.8333, 0.8521, 0.824, 0.8573, 0.8247, 0.8621, 0.8345, 0.857, 0.8338, 0.8573, 0.8247, 0.8626, 0.8258, 0.9129, 0.8441, 0.907, 0.8448, 0.9069, 0.8351, 0.9129, 0.8342, 0.8679, 0.8452, 0.8619, 0.8445, 0.8621, 0.8345, 0.868, 0.8354, 0.907, 0.8448, 0.8679, 0.8452, 0.868, 0.8354, 0.9069, 0.8351, 0.9224, 0.8433, 0.9178, 0.8436, 0.9179, 0.8336, 0.9228, 0.8332, 0.8522, 0.8434, 0.8243, 0.8442, 0.8238, 0.8336, 0.8521, 0.8333, 0.9177, 0.8245, 0.9124, 0.8255, 0.9071, 0.501, 0.9128, 0.501, 0.8573, 0.8247, 0.8521, 0.824, 0.856, 0.501, 0.8618, 0.501, 0.8626, 0.8258, 0.8573, 0.8247, 0.8618, 0.501, 0.8675, 0.501, 0.9129, 0.8342, 0.9069, 0.8351, 0.9065, 0.8269, 0.9124, 0.8255, 0.868, 0.8354, 0.8621, 0.8345, 0.8626, 0.8258, 0.8685, 0.8272, 0.9069, 0.8351, 0.868, 0.8354, 0.8685, 0.8272, 0.9065, 0.8269, 0.9228, 0.8332, 0.9179, 0.8336, 0.9177, 0.8245, 0.923, 0.8238, 0.8521, 0.8333, 0.8238, 0.8336, 0.8235, 0.8241, 0.8521, 0.824, 0.9124, 0.8255, 0.9065, 0.8269, 0.9017, 0.501, 0.9071, 0.501, 0.8685, 0.8272, 0.8626, 0.8258, 0.8675, 0.501, 0.8731, 0.501, 0.9065, 0.8269, 0.8685, 0.8272, 0.8731, 0.501, 0.9017, 0.501, 0.923, 0.8238, 0.9177, 0.8245, 0.9128, 0.501, 0.9184, 0.501, 0.8521, 0.824, 0.8235, 0.8241, 0.8253, 0.501, 0.856, 0.501, 0.8607, 0.02138, 0.8554, 0.1234, 0.827, 0.1205, 0.8314, 0.0202, 0.9085, 0.02227, 0.9101, 0.1254, 0.905, 0.1258, 0.9036, 0.02233, 0.9036, 0.02233, 0.905, 0.1258, 0.8698, 0.1254, 0.8751, 0.02207, 0.8656, 0.02162, 0.8602, 0.1241, 0.8554, 0.1234, 0.8607, 0.02138, 0.9146, 0.1248, 0.9162, 0.1331, 0.9115, 0.1332, 0.9101, 0.1254, 0.8735, 0.01332, 0.8752, 0.008965, 0.9037, 0.009221, 0.9053, 0.0136, 0.8751, 0.02207, 0.8735, 0.01769, 0.9053, 0.01797, 0.9036, 0.02233, 0.8735, 0.01769, 0.8735, 0.01332, 0.9053, 0.0136, 0.9053, 0.01797, 0.8602, 0.1241, 0.8585, 0.1324, 0.8539, 0.1323, 0.8554, 0.1234, 0.8648, 0.1248, 0.8632, 0.1326, 0.8585, 0.1324, 0.8602, 0.1241, 0.8751, 0.02207, 0.8698, 0.1254, 0.8648, 0.1248, 0.8702, 0.02184, 0.8702, 0.02184, 0.8648, 0.1248, 0.8602, 0.1241, 0.8656, 0.02162, 0.918, 0.02215, 0.9193, 0.1243, 0.9146, 0.1248, 0.9131, 0.02221, 0.9131, 0.02221, 0.9146, 0.1248, 0.9101, 0.1254, 0.9085, 0.02227, 0.9162, 0.1331, 0.917, 0.1409, 0.9123, 0.1407, 0.9115, 0.1332, 0.8585, 0.1324, 0.8576, 0.1404, 0.853, 0.1405, 0.8539, 0.1323, 0.8632, 0.1326, 0.8624, 0.1402, 0.8576, 0.1404, 0.8585, 0.1324, 0.9101, 0.1254, 0.9115, 0.1332, 0.9059, 0.1332, 0.905, 0.1258, 0.8698, 0.1254, 0.8688, 0.1326, 0.8632, 0.1326, 0.8648, 0.1248, 0.905, 0.1258, 0.9059, 0.1332, 0.8688, 0.1326, 0.8698, 0.1254, 0.9193, 0.1243, 0.9207, 0.1329, 0.9162, 0.1331, 0.9146, 0.1248, 0.8554, 0.1234, 0.8539, 0.1323, 0.8262, 0.1298, 0.827, 0.1205, 0.917, 0.1409, 0.9175, 0.1488, 0.9127, 0.1483, 0.9123, 0.1407, 0.8576, 0.1404, 0.8572, 0.1484, 0.8526, 0.1487, 0.853, 0.1405, 0.8624, 0.1402, 0.8621, 0.1479, 0.8572, 0.1484, 0.8576, 0.1404, 0.9115, 0.1332, 0.9123, 0.1407, 0.9065, 0.1404, 0.9059, 0.1332, 0.8688, 0.1326, 0.8682, 0.1399, 0.8624, 0.1402, 0.8632, 0.1326, 0.9059, 0.1332, 0.9065, 0.1404, 0.8682, 0.1399, 0.8688, 0.1326, 0.9207, 0.1329, 0.9215, 0.141, 0.917, 0.1409, 0.9162, 0.1331, 0.8539, 0.1323, 0.853, 0.1405, 0.8255, 0.1387, 0.8262, 0.1298, 0.9175, 0.1488, 0.9178, 0.1584, 0.9129, 0.1578, 0.9127, 0.1483, 0.8572, 0.1484, 0.857, 0.1581, 0.8523, 0.1585, 0.8526, 0.1487, 0.8621, 0.1479, 0.862, 0.1575, 0.857, 0.1581, 0.8572, 0.1484, 0.9123, 0.1407, 0.9127, 0.1483, 0.9068, 0.1477, 0.9065, 0.1404, 0.8682, 0.1399, 0.8679, 0.1472, 0.8621, 0.1479, 0.8624, 0.1402, 0.9065, 0.1404, 0.9068, 0.1477, 0.8679, 0.1472, 0.8682, 0.1399, 0.9215, 0.141, 0.922, 0.149, 0.9175, 0.1488, 0.917, 0.1409, 0.853, 0.1405, 0.8526, 0.1487, 0.8249, 0.1475, 0.8255, 0.1387, 0.9178, 0.1584, 0.9179, 0.1683, 0.9129, 0.1677, 0.9129, 0.1578, 0.857, 0.1581, 0.857, 0.1681, 0.8521, 0.1687, 0.8523, 0.1585, 0.862, 0.1575, 0.8621, 0.1674, 0.857, 0.1681, 0.857, 0.1581, 0.9127, 0.1483, 0.9129, 0.1578, 0.907, 0.1571, 0.9068, 0.1477, 0.8679, 0.1472, 0.8679, 0.1567, 0.862, 0.1575, 0.8621, 0.1479, 0.9068, 0.1477, 0.907, 0.1571, 0.8679, 0.1567, 0.8679, 0.1472, 0.922, 0.149, 0.9224, 0.1587, 0.9178, 0.1584, 0.9175, 0.1488, 0.8526, 0.1487, 0.8523, 0.1585, 0.8243, 0.1578, 0.8249, 0.1475, 0.9179, 0.1683, 0.9177, 0.1774, 0.9124, 0.1764, 0.9129, 0.1677, 0.857, 0.1681, 0.8573, 0.1772, 0.8521, 0.178, 0.8521, 0.1687, 0.8621, 0.1674, 0.8627, 0.1761, 0.8573, 0.1772, 0.857, 0.1681, 0.9129, 0.1578, 0.9129, 0.1677, 0.9069, 0.1669, 0.907, 0.1571, 0.8679, 0.1567, 0.8681, 0.1665, 0.8621, 0.1674, 0.862, 0.1575, 0.907, 0.1571, 0.9069, 0.1669, 0.8681, 0.1665, 0.8679, 0.1567, 0.9224, 0.1587, 0.9228, 0.1687, 0.9179, 0.1683, 0.9178, 0.1584, 0.8523, 0.1585, 0.8521, 0.1687, 0.8238, 0.1683, 0.8243, 0.1578, 0.9177, 0.1774, 0.9128, 0.501, 0.9071, 0.501, 0.9124, 0.1764, 0.8573, 0.1772, 0.8618, 0.501, 0.856, 0.501, 0.8521, 0.178, 0.8627, 0.1761, 0.8675, 0.501, 0.8618, 0.501, 0.8573, 0.1772, 0.9129, 0.1677, 0.9124, 0.1764, 0.9065, 0.1751, 0.9069, 0.1669, 0.8681, 0.1665, 0.8685, 0.1747, 0.8627, 0.1761, 0.8621, 0.1674, 0.9069, 0.1669, 0.9065, 0.1751, 0.8685, 0.1747, 0.8681, 0.1665, 0.9228, 0.1687, 0.923, 0.1782, 0.9177, 0.1774, 0.9179, 0.1683, 0.8521, 0.1687, 0.8521, 0.178, 0.8235, 0.1778, 0.8238, 0.1683, 0.9124, 0.1764, 0.9071, 0.501, 0.9017, 0.501, 0.9065, 0.1751, 0.8685, 0.1747, 0.8731, 0.501, 0.8675, 0.501, 0.8627, 0.1761, 0.9065, 0.1751, 0.9017, 0.501, 0.8731, 0.501, 0.8685, 0.1747, 0.923, 0.1782, 0.9184, 0.501, 0.9128, 0.501, 0.9177, 0.1774, 0.8521, 0.178, 0.856, 0.501, 0.8253, 0.501, 0.8235, 0.1778])
me_cube.materials.append(mat_material)
me_cube.use_remesh_preserve_volume = False
me_cube.use_remesh_preserve_attributes = False
me_cube.use_mirror_vertex_groups = False
me_cube.update()

# ---- objects
ob_cube = bpy.data.objects.new('Cube', me_cube)
ob_lamp = bpy.data.objects.new('Lamp', light_lamp)
ob_camera = bpy.data.objects.new('Camera', cam_camera)

# ---- transforms, parenting, visibility, modifiers, constraints
ob_cube.location = (0.0, 0.0, 0.0)
ob_cube.lock_rotations_4d = False
ob_cube.empty_display_type = 'ARROWS'
ob_cube.lineart.crease_threshold = 0.0
ob_lamp.location = (4.076, 1.005, 5.904)
ob_lamp.rotation_euler = (0.6503, 0.05522, 1.866)
ob_lamp.lock_rotations_4d = False
ob_lamp.empty_display_type = 'ARROWS'
ob_lamp.color = (0.0, 0.0, 0.0, 0.0)
ob_lamp.lineart.crease_threshold = 0.0
ob_camera.location = (7.481, -6.508, 5.344)
ob_camera.rotation_euler = (1.109, 0.01082, 0.8149)
ob_camera.lock_rotations_4d = False
ob_camera.empty_display_type = 'ARROWS'
ob_camera.color = (0.0, 0.0, 0.0, 0.0)
ob_camera.display_type = 'WIRE'
ob_camera.lineart.crease_threshold = 0.0

# ---- collection membership
col_collection_1.objects.link(ob_cube)
col_collection_1.objects.link(ob_lamp)
col_collection_1.objects.link(ob_camera)

# ---- scene / render settings (as saved in the file)
scene.camera = ob_camera
scene.frame_start = 1; scene.frame_end = 250; scene.frame_set(1)
scene.render.engine = 'BLENDER_EEVEE_NEXT'
scene.render.resolution_percentage = 50
scene.render.dither_intensity = 0.0
scene.cycles.use_denoising = False
scene.cycles.samples = 10
scene.cycles.sampling_pattern = 'TABULATED_SOBOL'
scene.cycles.light_sampling_threshold = 0.0
scene.cycles.use_adaptive_sampling = False
scene.cycles.use_light_tree = False
scene.cycles.blur_glossy = 0.0
scene.cycles.pixel_filter_type = 'GAUSSIAN'
scene.cycles.sample_clamp_indirect = 0.0
scene.view_settings.view_transform = 'Standard'
bpy.context.view_layer.update()
